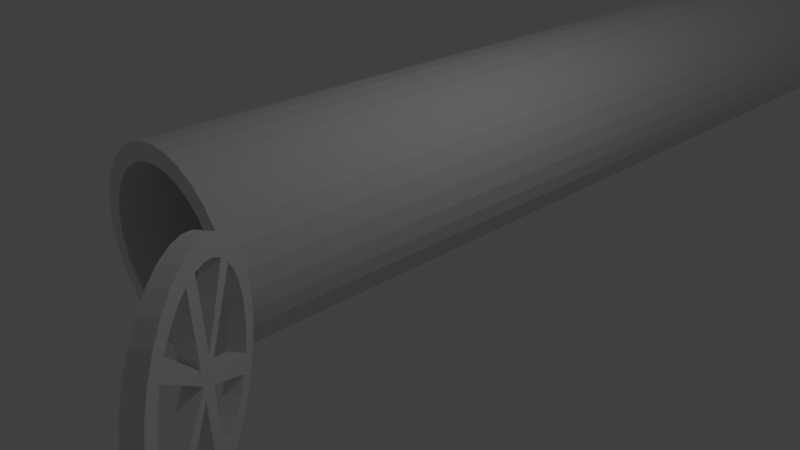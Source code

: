 # Source: LongSewer.blend  (saved by Blender 2.78.0; exported with 4.5.12 LTS)
import bpy
from mathutils import Matrix  # noqa: F401  (used for matrix-valued properties, if any)

bpy.ops.wm.read_factory_settings(use_empty=True)
scene = bpy.context.scene
scene.name = 'Scene'

# ---- collections
col_collection_1 = bpy.data.collections.new('Collection 1'); scene.collection.children.link(col_collection_1)

# ---- world
world_world = bpy.data.worlds.new('World'); scene.world = world_world
world_world.color = (0.05088, 0.05088, 0.05088)
world_world.use_sun_shadow = False
world_world.sun_shadow_jitter_overblur = 0.0
world_world.cycles.sampling_method = 'MANUAL'

# ---- cameras
cam_camera = bpy.data.cameras.new('Camera')
cam_camera.clip_end = 100.0
cam_camera.lens = 35.0
cam_camera.sensor_width = 32.0
cam_camera.sensor_height = 18.0
cam_camera.ortho_scale = 7.314
cam_camera.dof.focus_distance = 0.0
cam_camera.dof.aperture_fstop = 128.0

# ---- lights
light_lamp = bpy.data.lights.new('Lamp', 'POINT')
light_lamp.transmission_factor = 0.0
light_lamp.cutoff_distance = 30.0
light_lamp.energy = 100.0
light_lamp.shadow_buffer_clip_start = 1.001
light_lamp.shadow_soft_size = 0.1
light_lamp.shadow_maximum_resolution = 0.006
light_lamp.use_absolute_resolution = True

# ---- meshes
me_circle = bpy.data.meshes.new('Circle')
me_circle.from_pydata([(4.655e-08, -2.782, -0.1942), (-0.2372, -2.782, -0.1708), (-0.4653, -2.782, -0.1016), (-0.6755, -2.782, 0.01071), (-0.8597, -2.782, 0.1619), (-1.011, -2.782, 0.3462), (-1.123, -2.782, 0.5564), (-1.192, -2.782, 0.7845), (-1.216, -2.782, 1.022), (-1.192, -2.782, 1.259), (-1.123, -2.782, 1.487), (-1.011, -2.782, 1.697), (-0.8597, -2.782, 1.881), (-0.6755, -2.782, 2.033), (-0.4653, -2.782, 2.145), (-0.2372, -2.782, 2.214), (4.556e-07, -2.782, 2.238), (0.2372, -2.782, 2.214), (0.4653, -2.782, 2.145), (0.6755, -2.782, 2.033), (0.8597, -2.782, 1.881), (1.011, -2.782, 1.697), (1.123, -2.782, 1.487), (1.192, -2.782, 1.259), (1.216, -2.782, 1.022), (1.192, -2.782, 0.7845), (1.123, -2.782, 0.5564), (1.011, -2.782, 0.3462), (0.8597, -2.782, 0.1619), (0.6755, -2.782, 0.01071), (0.4653, -2.782, -0.1016), (0.2372, -2.782, -0.1708), (-7.105e-15, 12.65, 0.02166), (-0.1951, 12.65, 0.04087), (-0.3827, 12.65, 0.09778), (-0.5556, 12.65, 0.1902), (-0.7071, 12.65, 0.3146), (-0.8315, 12.65, 0.4661), (-0.9239, 12.65, 0.639), (-0.9808, 12.65, 0.8266), (-1.0, 12.65, 1.022), (-0.9808, 12.65, 1.217), (-0.9239, 12.65, 1.404), (-0.8315, 12.65, 1.577), (-0.7071, 12.65, 1.729), (-0.5556, 12.65, 1.853), (-0.3827, 12.65, 1.946), (-0.1951, 12.65, 2.002), (3.258e-07, 12.65, 2.022), (0.1951, 12.65, 2.002), (0.3827, 12.65, 1.946), (0.5556, 12.65, 1.853), (0.7071, 12.65, 1.729), (0.8315, 12.65, 1.577), (0.9239, 12.65, 1.404), (0.9808, 12.65, 1.217), (1.0, 12.65, 1.022), (0.9808, 12.65, 0.8266), (0.9239, 12.65, 0.639), (0.8315, 12.65, 0.4661), (0.7071, 12.65, 0.3146), (0.5556, 12.65, 0.1902), (0.3827, 12.65, 0.09778), (0.1951, 12.65, 0.04087), (-0.1951, -2.782, 0.04087), (-7.105e-15, -2.782, 0.02166), (-0.3827, -2.782, 0.09778), (-0.5556, -2.782, 0.1902), (-0.7071, -2.782, 0.3146), (-0.8315, -2.782, 0.4661), (-0.9239, -2.782, 0.639), (-0.9808, -2.782, 0.8266), (-1.0, -2.782, 1.022), (-0.9808, -2.782, 1.217), (-0.9239, -2.782, 1.404), (-0.8315, -2.782, 1.577), (-0.7071, -2.782, 1.729), (-0.5556, -2.782, 1.853), (-0.3827, -2.782, 1.946), (-0.1951, -2.782, 2.002), (3.258e-07, -2.782, 2.022), (0.1951, -2.782, 2.002), (0.3827, -2.782, 1.946), (0.5556, -2.782, 1.853), (0.7071, -2.782, 1.729), (0.8315, -2.782, 1.577), (0.9239, -2.782, 1.404), (0.9808, -2.782, 1.217), (1.0, -2.782, 1.022), (0.9808, -2.782, 0.8266), (0.9239, -2.782, 0.639), (0.8315, -2.782, 0.4661), (0.7071, -2.782, 0.3146), (0.5556, -2.782, 0.1902), (0.3827, -2.782, 0.09778), (0.1951, -2.782, 0.04087), (4.655e-08, 12.89, -0.1942), (-0.2372, 12.89, -0.1708), (-0.4653, 12.89, -0.1016), (-0.6755, 12.89, 0.01071), (-0.8597, 12.89, 0.1619), (-1.011, 12.89, 0.3462), (-1.123, 12.89, 0.5564), (-1.192, 12.89, 0.7845), (-1.216, 12.89, 1.022), (-1.192, 12.89, 1.259), (-1.123, 12.89, 1.487), (-1.011, 12.89, 1.697), (-0.8597, 12.89, 1.881), (-0.6755, 12.89, 2.033), (-0.4653, 12.89, 2.145), (-0.2372, 12.89, 2.214), (4.556e-07, 12.89, 2.238), (0.2372, 12.89, 2.214), (0.4653, 12.89, 2.145), (0.6755, 12.89, 2.033), (0.8597, 12.89, 1.881), (1.011, 12.89, 1.697), (1.123, 12.89, 1.487), (1.192, 12.89, 1.259), (1.216, 12.89, 1.022), (1.192, 12.89, 0.7845), (1.123, 12.89, 0.5564), (1.011, 12.89, 0.3462), (0.8597, 12.89, 0.1619), (0.6755, 12.89, 0.01071), (0.4653, 12.89, -0.1016), (0.2372, 12.89, -0.1708), (1.991, -3.749, -0.1942), (1.845, -3.562, -0.1708), (1.705, -3.383, -0.1016), (1.575, -3.217, 0.01071), (1.462, -3.072, 0.1619), (1.369, -2.953, 0.3462), (1.299, -2.864, 0.5564), (1.257, -2.81, 0.7845), (1.242, -2.791, 1.022), (1.257, -2.81, 1.259), (1.299, -2.864, 1.487), (1.369, -2.953, 1.697), (1.462, -3.072, 1.881), (1.575, -3.217, 2.033), (1.705, -3.383, 2.145), (1.845, -3.562, 2.214), (1.991, -3.749, 2.238), (2.138, -3.936, 2.214), (2.278, -4.116, 2.145), (2.408, -4.281, 2.033), (2.521, -4.426, 1.881), (2.614, -4.546, 1.697), (2.683, -4.634, 1.487), (2.726, -4.689, 1.259), (2.74, -4.707, 1.022), (2.726, -4.689, 0.7845), (2.683, -4.634, 0.5564), (2.614, -4.546, 0.3462), (2.521, -4.426, 0.1619), (2.408, -4.281, 0.01071), (2.278, -4.116, -0.1016), (2.138, -3.936, -0.1708), (1.871, -3.595, 0.04087), (1.991, -3.749, 0.02166), (1.756, -3.448, 0.09778), (1.649, -3.312, 0.1902), (1.556, -3.192, 0.3146), (1.479, -3.094, 0.4661), (1.422, -3.021, 0.639), (1.387, -2.977, 0.8266), (1.375, -2.961, 1.022), (1.387, -2.977, 1.217), (1.422, -3.021, 1.404), (1.479, -3.094, 1.577), (1.556, -3.192, 1.729), (1.649, -3.312, 1.853), (1.756, -3.448, 1.946), (1.871, -3.595, 2.002), (1.991, -3.749, 2.022), (2.112, -3.903, 2.002), (2.227, -4.051, 1.946), (2.334, -4.187, 1.853), (2.427, -4.306, 1.729), (2.504, -4.404, 1.577), (2.561, -4.477, 1.404), (2.596, -4.522, 1.217), (2.607, -4.537, 1.022), (2.596, -4.522, 0.8266), (2.561, -4.477, 0.639), (2.504, -4.404, 0.4661), (2.427, -4.306, 0.3146), (2.334, -4.187, 0.1902), (2.227, -4.051, 0.09778), (2.112, -3.903, 0.04087), (2.137, -3.635, -0.1942), (1.991, -3.449, -0.1708), (1.85, -3.269, -0.1016), (1.721, -3.103, 0.01071), (1.607, -2.958, 0.1619), (1.514, -2.839, 0.3462), (1.445, -2.751, 0.5564), (1.402, -2.696, 0.7845), (1.388, -2.678, 1.022), (1.402, -2.696, 1.259), (1.445, -2.751, 1.487), (1.514, -2.839, 1.697), (1.607, -2.958, 1.881), (1.721, -3.103, 2.033), (1.85, -3.269, 2.145), (1.991, -3.449, 2.214), (2.137, -3.635, 2.238), (2.283, -3.822, 2.214), (2.424, -4.002, 2.145), (2.553, -4.167, 2.033), (2.667, -4.313, 1.881), (2.76, -4.432, 1.697), (2.829, -4.52, 1.487), (2.871, -4.575, 1.259), (2.886, -4.593, 1.022), (2.871, -4.575, 0.7845), (2.829, -4.52, 0.5564), (2.76, -4.432, 0.3462), (2.667, -4.313, 0.1619), (2.553, -4.167, 0.01071), (2.424, -4.002, -0.1016), (2.283, -3.822, -0.1708), (2.017, -3.482, 0.04087), (2.137, -3.635, 0.02166), (1.901, -3.334, 0.09778), (1.795, -3.198, 0.1902), (1.701, -3.078, 0.3146), (1.625, -2.98, 0.4661), (1.568, -2.908, 0.639), (1.533, -2.863, 0.8266), (1.521, -2.848, 1.022), (1.533, -2.863, 1.217), (1.568, -2.908, 1.404), (1.625, -2.98, 1.577), (1.701, -3.078, 1.729), (1.795, -3.198, 1.853), (1.901, -3.334, 1.946), (2.017, -3.482, 2.002), (2.137, -3.635, 2.022), (2.257, -3.789, 2.002), (2.373, -3.937, 1.946), (2.479, -4.073, 1.853), (2.572, -4.192, 1.729), (2.649, -4.29, 1.577), (2.706, -4.363, 1.404), (2.741, -4.408, 1.217), (2.753, -4.423, 1.022), (2.741, -4.408, 0.8266), (2.706, -4.363, 0.639), (2.649, -4.29, 0.4661), (2.572, -4.192, 0.3146), (2.479, -4.073, 0.1902), (2.373, -3.937, 0.09778), (2.257, -3.789, 0.04087), (1.931, -3.672, 1.031), (2.051, -3.826, 1.012), (2.077, -3.559, 1.031), (2.197, -3.712, 1.012), (1.941, -3.685, 1.195), (2.061, -3.839, 1.176), (2.087, -3.571, 1.195), (2.207, -3.725, 1.176), (1.921, -3.66, 0.8696), (2.042, -3.813, 0.8504), (2.067, -3.546, 0.8696), (2.187, -3.7, 0.8504), (1.215, -2.906, 0.7714), (1.215, -2.906, 1.271), (1.107, -2.738, 0.7714), (1.107, -2.738, 1.271), (1.341, -2.824, 0.7714), (1.341, -2.824, 1.271), (1.233, -2.656, 0.7714), (1.233, -2.656, 1.271)], [], [(85, 84, 52, 53), (72, 71, 39, 40), (86, 85, 53, 54), (73, 72, 40, 41), (87, 86, 54, 55), (74, 73, 41, 42), (88, 87, 55, 56), (75, 74, 42, 43), (89, 88, 56, 57), (76, 75, 43, 44), (90, 89, 57, 58), (77, 76, 44, 45), (91, 90, 58, 59), (78, 77, 45, 46), (64, 65, 32, 33), (92, 91, 59, 60), (79, 78, 46, 47), (66, 64, 33, 34), (93, 92, 60, 61), (80, 79, 47, 48), (67, 66, 34, 35), (94, 93, 61, 62), (81, 80, 48, 49), (68, 67, 35, 36), (95, 94, 62, 63), (82, 81, 49, 50), (69, 68, 36, 37), (65, 95, 63, 32), (83, 82, 50, 51), (70, 69, 37, 38), (84, 83, 51, 52), (71, 70, 38, 39), (0, 1, 97, 96), (1, 0, 65, 64), (2, 1, 64, 66), (3, 2, 66, 67), (4, 3, 67, 68), (5, 4, 68, 69), (6, 5, 69, 70), (7, 6, 70, 71), (8, 7, 71, 72), (9, 8, 72, 73), (10, 9, 73, 74), (11, 10, 74, 75), (12, 11, 75, 76), (13, 12, 76, 77), (14, 13, 77, 78), (15, 14, 78, 79), (16, 15, 79, 80), (17, 16, 80, 81), (18, 17, 81, 82), (19, 18, 82, 83), (20, 19, 83, 84), (21, 20, 84, 85), (22, 21, 85, 86), (23, 22, 86, 87), (24, 23, 87, 88), (25, 24, 88, 89), (26, 25, 89, 90), (27, 26, 90, 91), (28, 27, 91, 92), (29, 28, 92, 93), (30, 29, 93, 94), (31, 30, 94, 95), (0, 31, 95, 65), (27, 28, 124, 123), (14, 15, 111, 110), (1, 2, 98, 97), (28, 29, 125, 124), (15, 16, 112, 111), (2, 3, 99, 98), (29, 30, 126, 125), (16, 17, 113, 112), (3, 4, 100, 99), (30, 31, 127, 126), (17, 18, 114, 113), (4, 5, 101, 100), (31, 0, 96, 127), (18, 19, 115, 114), (5, 6, 102, 101), (19, 20, 116, 115), (6, 7, 103, 102), (20, 21, 117, 116), (7, 8, 104, 103), (21, 22, 118, 117), (8, 9, 105, 104), (22, 23, 119, 118), (9, 10, 106, 105), (23, 24, 120, 119), (10, 11, 107, 106), (24, 25, 121, 120), (11, 12, 108, 107), (25, 26, 122, 121), (12, 13, 109, 108), (26, 27, 123, 122), (13, 14, 110, 109), (129, 160, 161, 128), (130, 162, 160, 129), (131, 163, 162, 130), (132, 164, 163, 131), (133, 165, 164, 132), (134, 166, 165, 133), (135, 167, 166, 134), (136, 168, 167, 135), (137, 169, 168, 136), (138, 170, 169, 137), (139, 171, 170, 138), (140, 172, 171, 139), (141, 173, 172, 140), (142, 174, 173, 141), (143, 175, 174, 142), (144, 176, 175, 143), (145, 177, 176, 144), (146, 178, 177, 145), (147, 179, 178, 146), (148, 180, 179, 147), (149, 181, 180, 148), (150, 182, 181, 149), (151, 183, 182, 150), (152, 184, 183, 151), (153, 185, 184, 152), (154, 186, 185, 153), (155, 187, 186, 154), (156, 188, 187, 155), (157, 189, 188, 156), (158, 190, 189, 157), (159, 191, 190, 158), (128, 161, 191, 159), (193, 192, 225, 224), (194, 193, 224, 226), (195, 194, 226, 227), (196, 195, 227, 228), (197, 196, 228, 229), (198, 197, 229, 230), (199, 198, 230, 231), (200, 199, 231, 232), (201, 200, 232, 233), (202, 201, 233, 234), (203, 202, 234, 235), (204, 203, 235, 236), (205, 204, 236, 237), (206, 205, 237, 238), (207, 206, 238, 239), (208, 207, 239, 240), (209, 208, 240, 241), (210, 209, 241, 242), (211, 210, 242, 243), (212, 211, 243, 244), (213, 212, 244, 245), (214, 213, 245, 246), (215, 214, 246, 247), (216, 215, 247, 248), (217, 216, 248, 249), (218, 217, 249, 250), (219, 218, 250, 251), (220, 219, 251, 252), (221, 220, 252, 253), (222, 221, 253, 254), (223, 222, 254, 255), (192, 223, 255, 225), (152, 151, 215, 216), (189, 190, 254, 253), (163, 164, 228, 227), (153, 152, 216, 217), (190, 191, 255, 254), (164, 165, 229, 228), (154, 153, 217, 218), (191, 161, 225, 255), (165, 166, 230, 229), (155, 154, 218, 219), (129, 128, 192, 193), (166, 167, 231, 230), (156, 155, 219, 220), (130, 129, 193, 194), (167, 168, 232, 231), (157, 156, 220, 221), (131, 130, 194, 195), (168, 169, 233, 232), (158, 157, 221, 222), (132, 131, 195, 196), (169, 170, 234, 233), (159, 158, 222, 223), (133, 132, 196, 197), (170, 171, 235, 234), (128, 159, 223, 192), (134, 133, 197, 198), (171, 172, 236, 235), (135, 134, 198, 199), (172, 173, 237, 236), (136, 135, 199, 200), (173, 174, 238, 237), (137, 136, 200, 201), (174, 175, 239, 238), (138, 137, 201, 202), (175, 176, 240, 239), (139, 138, 202, 203), (176, 177, 241, 240), (140, 139, 203, 204), (177, 178, 242, 241), (141, 140, 204, 205), (178, 179, 243, 242), (142, 141, 205, 206), (179, 180, 244, 243), (143, 142, 206, 207), (180, 181, 245, 244), (144, 143, 207, 208), (181, 182, 246, 245), (145, 144, 208, 209), (182, 183, 247, 246), (146, 145, 209, 210), (183, 184, 248, 247), (147, 146, 210, 211), (184, 185, 249, 248), (148, 147, 211, 212), (185, 186, 250, 249), (149, 148, 212, 213), (186, 187, 251, 250), (161, 160, 224, 225), (150, 149, 213, 214), (187, 188, 252, 251), (160, 162, 226, 224), (151, 150, 214, 215), (188, 189, 253, 252), (162, 163, 227, 226), (260, 261, 177, 176), (262, 240, 241, 263), (265, 161, 225, 267), (260, 176, 240, 262), (264, 256, 258, 266), (261, 257, 259, 263), (266, 258, 259, 267), (264, 265, 257, 256), (177, 261, 263, 241), (256, 260, 262, 258), (258, 262, 263, 259), (256, 257, 261, 260), (160, 161, 265, 264), (224, 266, 267, 225), (160, 264, 266, 224), (257, 265, 267, 259), (173, 172, 256, 260), (236, 237, 262, 258), (260, 173, 237, 262), (256, 172, 236, 258), (258, 230, 166, 256), (230, 258, 266, 229), (264, 165, 229, 266), (256, 166, 165, 264), (187, 188, 265, 257), (187, 257, 259, 251), (267, 252, 251, 259), (265, 188, 252, 267), (181, 180, 261, 257), (257, 181, 245, 259), (245, 259, 263, 244), (261, 180, 244, 263), (268, 269, 271, 270), (270, 271, 275, 274), (274, 275, 273, 272), (272, 273, 269, 268), (270, 274, 272, 268), (275, 271, 269, 273)])
me_circle.use_remesh_preserve_volume = False
me_circle.use_remesh_preserve_attributes = False
me_circle.use_mirror_vertex_groups = False
me_circle.update()

# ---- objects
ob_circle = bpy.data.objects.new('Circle', me_circle)
ob_lamp = bpy.data.objects.new('Lamp', light_lamp)
ob_camera = bpy.data.objects.new('Camera', cam_camera)

# ---- transforms, parenting, visibility, modifiers, constraints
ob_circle.location = (0.0, 0.0, 0.0)
ob_circle.lineart.crease_threshold = 0.0
ob_lamp.location = (4.076, 1.005, 5.904)
ob_lamp.rotation_euler = (0.6503, 0.05522, 1.866)
ob_lamp.lock_rotations_4d = False
ob_lamp.empty_display_type = 'ARROWS'
ob_lamp.color = (0.0, 0.0, 0.0, 0.0)
ob_lamp.lineart.crease_threshold = 0.0
ob_camera.location = (7.481, -6.508, 5.344)
ob_camera.rotation_euler = (1.109, 0.0, 0.8149)
ob_camera.lock_rotations_4d = False
ob_camera.empty_display_type = 'ARROWS'
ob_camera.color = (0.0, 0.0, 0.0, 0.0)
ob_camera.display_type = 'WIRE'
ob_camera.lineart.crease_threshold = 0.0

# ---- collection membership
col_collection_1.objects.link(ob_circle)
col_collection_1.objects.link(ob_lamp)
col_collection_1.objects.link(ob_camera)

# ---- scene / render settings (as saved in the file)
scene.camera = ob_camera
scene.frame_start = 1; scene.frame_end = 250; scene.frame_set(1)
scene.render.engine = 'BLENDER_EEVEE_NEXT'
scene.render.resolution_percentage = 50
scene.render.dither_intensity = 0.0
scene.cycles.use_denoising = False
scene.cycles.samples = 128
scene.cycles.sampling_pattern = 'TABULATED_SOBOL'
scene.cycles.light_sampling_threshold = 0.0
scene.cycles.use_adaptive_sampling = False
scene.cycles.use_light_tree = False
scene.cycles.blur_glossy = 0.0
scene.cycles.sample_clamp_indirect = 0.0
scene.view_settings.view_transform = 'Standard'
bpy.context.view_layer.update()
